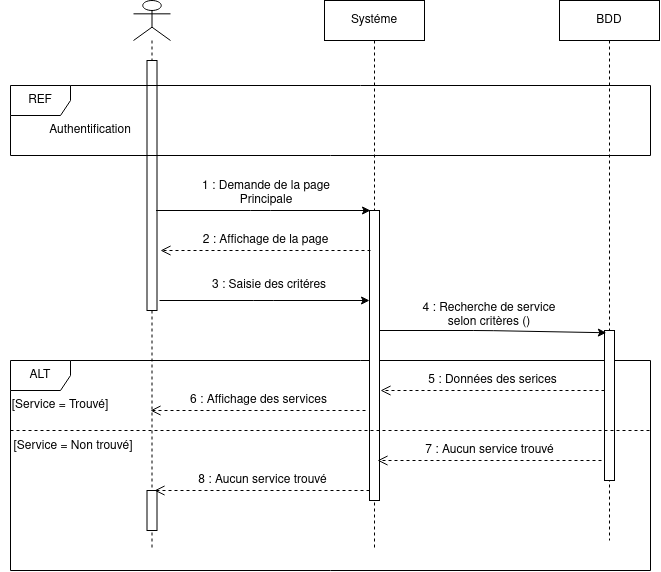

The diagram above was exported from draw.io. Its source (the exported page's mxGraphModel, read from the mxfile embedded in the PNG):
<mxGraphModel dx="785" dy="533" grid="1" gridSize="10" guides="1" tooltips="1" connect="1" arrows="1" fold="1" page="1" pageScale="1" pageWidth="850" pageHeight="1100" math="0" shadow="0">
  <root>
    <mxCell id="0" />
    <mxCell id="1" parent="0" />
    <mxCell id="zhLK--I8p7eg1IcI-r6N-86" value="ALT" style="shape=umlFrame;whiteSpace=wrap;html=1;fontSize=12;fillColor=default;" vertex="1" parent="1">
      <mxGeometry x="50" y="410" width="640" height="210" as="geometry" />
    </mxCell>
    <mxCell id="zhLK--I8p7eg1IcI-r6N-9" value="" style="shape=umlLifeline;participant=umlActor;perimeter=lifelinePerimeter;whiteSpace=wrap;html=1;container=1;collapsible=0;recursiveResize=0;verticalAlign=top;spacingTop=36;outlineConnect=0;fontSize=12;" vertex="1" parent="1">
      <mxGeometry x="173" y="50" width="37" height="550" as="geometry" />
    </mxCell>
    <mxCell id="zhLK--I8p7eg1IcI-r6N-69" value="" style="html=1;points=[];perimeter=orthogonalPerimeter;fontSize=12;fillColor=default;" vertex="1" parent="zhLK--I8p7eg1IcI-r6N-9">
      <mxGeometry x="13.5" y="60" width="10" height="250" as="geometry" />
    </mxCell>
    <mxCell id="zhLK--I8p7eg1IcI-r6N-94" value="" style="html=1;points=[];perimeter=orthogonalPerimeter;fontSize=12;fillColor=default;" vertex="1" parent="zhLK--I8p7eg1IcI-r6N-9">
      <mxGeometry x="13.5" y="490" width="10" height="40" as="geometry" />
    </mxCell>
    <mxCell id="zhLK--I8p7eg1IcI-r6N-35" value="Systéme" style="shape=umlLifeline;perimeter=lifelinePerimeter;whiteSpace=wrap;html=1;container=1;collapsible=0;recursiveResize=0;outlineConnect=0;fontSize=12;" vertex="1" parent="1">
      <mxGeometry x="364" y="50" width="100" height="550" as="geometry" />
    </mxCell>
    <mxCell id="zhLK--I8p7eg1IcI-r6N-70" value="" style="html=1;points=[];perimeter=orthogonalPerimeter;fontSize=12;fillColor=default;" vertex="1" parent="zhLK--I8p7eg1IcI-r6N-35">
      <mxGeometry x="45" y="210" width="10" height="290" as="geometry" />
    </mxCell>
    <mxCell id="zhLK--I8p7eg1IcI-r6N-110" value="6 : Affichage des services" style="html=1;verticalAlign=bottom;endArrow=open;dashed=1;endSize=8;fontSize=12;" edge="1" parent="zhLK--I8p7eg1IcI-r6N-35">
      <mxGeometry relative="1" as="geometry">
        <mxPoint x="41" y="410" as="sourcePoint" />
        <mxPoint x="-174" y="410" as="targetPoint" />
      </mxGeometry>
    </mxCell>
    <mxCell id="zhLK--I8p7eg1IcI-r6N-36" value="BDD" style="shape=umlLifeline;perimeter=lifelinePerimeter;whiteSpace=wrap;html=1;container=1;collapsible=0;recursiveResize=0;outlineConnect=0;fontSize=12;fillColor=default;" vertex="1" parent="1">
      <mxGeometry x="599" y="50" width="100" height="540" as="geometry" />
    </mxCell>
    <mxCell id="zhLK--I8p7eg1IcI-r6N-107" value="" style="html=1;points=[];perimeter=orthogonalPerimeter;fontSize=12;fillColor=default;" vertex="1" parent="zhLK--I8p7eg1IcI-r6N-36">
      <mxGeometry x="45" y="330" width="10" height="150" as="geometry" />
    </mxCell>
    <mxCell id="zhLK--I8p7eg1IcI-r6N-108" value="5 : Données des serices" style="html=1;verticalAlign=bottom;endArrow=open;dashed=1;endSize=8;fontSize=12;" edge="1" parent="zhLK--I8p7eg1IcI-r6N-36">
      <mxGeometry relative="1" as="geometry">
        <mxPoint x="45" y="390" as="sourcePoint" />
        <mxPoint x="-179" y="390" as="targetPoint" />
      </mxGeometry>
    </mxCell>
    <mxCell id="zhLK--I8p7eg1IcI-r6N-103" value="" style="endArrow=none;dashed=1;html=1;fontSize=12;" edge="1" parent="zhLK--I8p7eg1IcI-r6N-36">
      <mxGeometry width="50" height="50" relative="1" as="geometry">
        <mxPoint x="-549" y="430" as="sourcePoint" />
        <mxPoint x="91" y="430" as="targetPoint" />
      </mxGeometry>
    </mxCell>
    <mxCell id="zhLK--I8p7eg1IcI-r6N-67" value="REF" style="shape=umlFrame;whiteSpace=wrap;html=1;fontSize=12;fillColor=default;" vertex="1" parent="1">
      <mxGeometry x="50" y="135" width="640" height="70" as="geometry" />
    </mxCell>
    <mxCell id="zhLK--I8p7eg1IcI-r6N-68" value="Authentification" style="text;html=1;strokeColor=none;fillColor=none;align=center;verticalAlign=middle;whiteSpace=wrap;rounded=0;fontSize=12;" vertex="1" parent="1">
      <mxGeometry x="110" y="170" width="40" height="20" as="geometry" />
    </mxCell>
    <mxCell id="zhLK--I8p7eg1IcI-r6N-71" value="" style="group;fontSize=12;" vertex="1" connectable="0" parent="1">
      <mxGeometry x="224" y="230" width="166" height="30" as="geometry" />
    </mxCell>
    <mxCell id="zhLK--I8p7eg1IcI-r6N-72" value="" style="endArrow=classic;html=1;fontSize=12;" edge="1" parent="zhLK--I8p7eg1IcI-r6N-71">
      <mxGeometry width="50" height="50" relative="1" as="geometry">
        <mxPoint x="-28.457142857142856" y="30" as="sourcePoint" />
        <mxPoint x="186" y="30" as="targetPoint" />
        <Array as="points">
          <mxPoint x="76.19400000000006" y="30" />
        </Array>
      </mxGeometry>
    </mxCell>
    <mxCell id="zhLK--I8p7eg1IcI-r6N-73" value="&lt;font style=&quot;font-size: 12px&quot;&gt;1 : Demande de la page Principale&lt;br style=&quot;font-size: 12px&quot;&gt;&lt;/font&gt;" style="text;html=1;strokeColor=none;fillColor=none;align=center;verticalAlign=middle;whiteSpace=wrap;rounded=0;fontSize=12;" vertex="1" parent="zhLK--I8p7eg1IcI-r6N-71">
      <mxGeometry x="-1" y="-2" width="166" height="30" as="geometry" />
    </mxCell>
    <mxCell id="zhLK--I8p7eg1IcI-r6N-74" value="2 : Affichage de la page" style="html=1;verticalAlign=bottom;endArrow=open;dashed=1;endSize=8;fontSize=12;" edge="1" parent="1">
      <mxGeometry relative="1" as="geometry">
        <mxPoint x="410" y="300" as="sourcePoint" />
        <mxPoint x="200" y="300" as="targetPoint" />
      </mxGeometry>
    </mxCell>
    <mxCell id="zhLK--I8p7eg1IcI-r6N-77" value="" style="group;fontSize=12;" vertex="1" connectable="0" parent="1">
      <mxGeometry x="239" y="320" width="140" height="30" as="geometry" />
    </mxCell>
    <mxCell id="zhLK--I8p7eg1IcI-r6N-78" value="" style="endArrow=classic;html=1;fontSize=12;" edge="1" parent="zhLK--I8p7eg1IcI-r6N-77">
      <mxGeometry width="50" height="50" relative="1" as="geometry">
        <mxPoint x="-40" y="30" as="sourcePoint" />
        <mxPoint x="170" y="30" as="targetPoint" />
        <Array as="points">
          <mxPoint x="64.26000000000005" y="30" />
        </Array>
      </mxGeometry>
    </mxCell>
    <mxCell id="zhLK--I8p7eg1IcI-r6N-79" value="&lt;font style=&quot;font-size: 12px&quot;&gt;3 : Saisie des critéres&lt;br&gt;&lt;/font&gt;" style="text;html=1;strokeColor=none;fillColor=none;align=center;verticalAlign=middle;whiteSpace=wrap;rounded=0;fontSize=12;" vertex="1" parent="zhLK--I8p7eg1IcI-r6N-77">
      <mxGeometry width="140" height="30" as="geometry" />
    </mxCell>
    <mxCell id="zhLK--I8p7eg1IcI-r6N-87" value="[Service = Trouvé]" style="text;html=1;strokeColor=none;fillColor=none;align=center;verticalAlign=middle;whiteSpace=wrap;rounded=0;fontSize=12;" vertex="1" parent="1">
      <mxGeometry x="40" y="445" width="120" height="20" as="geometry" />
    </mxCell>
    <mxCell id="zhLK--I8p7eg1IcI-r6N-93" value="7 : Aucun service trouvé" style="html=1;verticalAlign=bottom;endArrow=open;dashed=1;endSize=8;fontSize=12;" edge="1" parent="1">
      <mxGeometry relative="1" as="geometry">
        <mxPoint x="641" y="510.0000000000001" as="sourcePoint" />
        <mxPoint x="417" y="510" as="targetPoint" />
      </mxGeometry>
    </mxCell>
    <mxCell id="zhLK--I8p7eg1IcI-r6N-99" value="[Service = Non trouvé]" style="text;html=1;strokeColor=none;fillColor=none;align=center;verticalAlign=middle;whiteSpace=wrap;rounded=0;fontSize=12;" vertex="1" parent="1">
      <mxGeometry x="48" y="486" width="130" height="20" as="geometry" />
    </mxCell>
    <mxCell id="zhLK--I8p7eg1IcI-r6N-104" value="" style="group;fontSize=12;" vertex="1" connectable="0" parent="1">
      <mxGeometry x="459" y="350" width="140" height="30" as="geometry" />
    </mxCell>
    <mxCell id="zhLK--I8p7eg1IcI-r6N-105" value="" style="endArrow=classic;html=1;fontSize=12;entryX=0.183;entryY=0.015;entryDx=0;entryDy=0;entryPerimeter=0;" edge="1" parent="zhLK--I8p7eg1IcI-r6N-104" target="zhLK--I8p7eg1IcI-r6N-107">
      <mxGeometry width="50" height="50" relative="1" as="geometry">
        <mxPoint x="-40" y="30" as="sourcePoint" />
        <mxPoint x="181" y="30" as="targetPoint" />
        <Array as="points">
          <mxPoint x="64.26000000000005" y="30" />
        </Array>
      </mxGeometry>
    </mxCell>
    <mxCell id="zhLK--I8p7eg1IcI-r6N-106" value="4 : Recherche de service selon critères ()" style="text;html=1;strokeColor=none;fillColor=none;align=center;verticalAlign=middle;whiteSpace=wrap;rounded=0;fontSize=12;" vertex="1" parent="zhLK--I8p7eg1IcI-r6N-104">
      <mxGeometry width="140" height="30" as="geometry" />
    </mxCell>
    <mxCell id="zhLK--I8p7eg1IcI-r6N-95" value="8 : Aucun service trouvé" style="html=1;verticalAlign=bottom;endArrow=open;dashed=1;endSize=8;fontSize=12;" edge="1" parent="1">
      <mxGeometry relative="1" as="geometry">
        <mxPoint x="409" y="540" as="sourcePoint" />
        <mxPoint x="194" y="540" as="targetPoint" />
      </mxGeometry>
    </mxCell>
  </root>
</mxGraphModel>